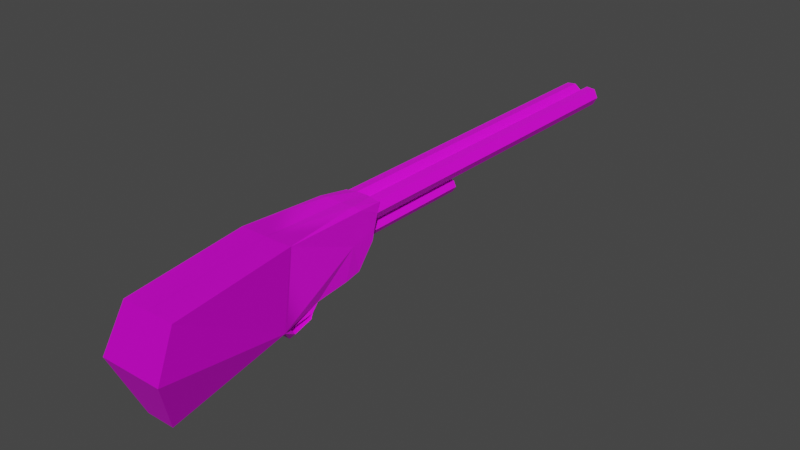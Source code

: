 # Source: gum.blend  (saved by Blender 3.3.6; exported with 4.5.12 LTS)
import bpy
from mathutils import Matrix  # noqa: F401  (used for matrix-valued properties, if any)

bpy.ops.wm.read_factory_settings(use_empty=True)
scene = bpy.context.scene
scene.name = 'Scene'

# ---- collections
col_collection = bpy.data.collections.new('Collection'); scene.collection.children.link(col_collection)

# ---- images (referenced by path relative to the original .blend; pixels are not part of the script)
import os
ASSET_DIR = os.environ.get("B2B_ASSET_DIR", "")  # directory of the original .blend (textures are referenced by path, not embedded)
HERE = os.path.dirname(os.path.abspath(__file__))  # packed textures are extracted next to this script under _unpacked/

def load_image(name, relpath, width, height, colorspace="sRGB"):
    """Load a texture the original file referenced (path relative to the .blend, or extracted next to this script)."""
    p = next((c for c in (os.path.join(HERE, relpath), os.path.join(ASSET_DIR, relpath)) if relpath and os.path.exists(c)), "")
    if p:
        img = bpy.data.images.load(p, check_existing=True)
        img.name = name
    else:  # same state as the original file: an image datablock whose file is absent (Cycles renders it pink)
        img = bpy.data.images.new(name, width, height)
        img.source = "FILE"
        img.filepath = "//" + (relpath or name)
    img.colorspace_settings.name = colorspace
    return img
img_cube_base_color = load_image('Cube Base Color', '', 1024, 1024, 'sRGB')
img_material_001_metallic = load_image('Material.001 Metallic', '_unpacked/Material.8b51235b.png', 1024, 1024, 'Non-Color')

# ---- materials (node trees are filled in below, after node groups)
mat_material_001 = bpy.data.materials.new('Material.001')
mat_material_001.use_transparent_shadow = False

# ---- material node trees
mat_material_001.use_nodes = True; mat_material_001.node_tree.nodes.clear()
_N = mat_material_001.node_tree.nodes; _L = mat_material_001.node_tree.links
n0 = _N.new('ShaderNodeBsdfPrincipled'); n0.name = 'Principled BSDF'; n0.location = (10, 300)
n0.distribution = 'GGX'
n0.subsurface_method = 'RANDOM_WALK_SKIN'
n0.inputs[3].default_value = 1.45
n0.inputs[27].default_value = (0.0, 0.0, 0.0, 1.0)
n0.inputs[28].default_value = 1.0
n1 = _N.new('ShaderNodeOutputMaterial'); n1.name = 'Material Output'; n1.location = (300, 300)
n2 = _N.new('ShaderNodeTexImage'); n2.name = 'Image Texture'; n2.location = (-280, 280)
n2.image = img_cube_base_color
n3 = _N.new('ShaderNodeTexImage'); n3.name = 'Image Texture.001'; n3.location = (-280, 160)
n3.image = img_material_001_metallic
_L.new(n0.outputs[0], n1.inputs[0])
_L.new(n2.outputs[0], n0.inputs[0])
_L.new(n3.outputs[0], n0.inputs[1])
n1.is_active_output = True

# ---- world
world_world = bpy.data.worlds.new('World'); scene.world = world_world
world_world.use_nodes = True; world_world.node_tree.nodes.clear()
_N = world_world.node_tree.nodes; _L = world_world.node_tree.links
n0 = _N.new('ShaderNodeOutputWorld'); n0.name = 'World Output'; n0.location = (300, 300)
n1 = _N.new('ShaderNodeBackground'); n1.name = 'Background'; n1.location = (10, 300)
n1.inputs[0].default_value = (0.05088, 0.05088, 0.05088, 1.0)
_L.new(n1.outputs[0], n0.inputs[0])
n0.is_active_output = True
world_world.color = (0.05088, 0.05088, 0.05088)
world_world.use_sun_shadow = False
world_world.sun_shadow_jitter_overblur = 0.0

# ---- meshes
me_cube_001 = bpy.data.meshes.new('Cube.001')
me_cube_001.from_pydata([(-0.3348, -0.4882, -0.9431), (-0.3228, -0.9845, 0.01479), (-0.4663, 1.0, 0.1274), (0.0, -0.4882, -0.9431), (0.0, -1.003, 0.03007), (0.0, 1.22, -1.079), (0.0, 1.0, 0.1274), (-0.4684, 3.043, -0.08975), (-0.248, 3.043, -1.753), (0.0, 3.043, -1.753), (0.0, 3.043, -0.08975), (0.0, 0.4917, -1.0), (0.0, 1.0, -1.367), (0.0, 0.5798, -1.249), (-0.4413, 1.063, -1.146), (-0.533, 1.247, -1.089), (-0.4413, 0.615, -1.098), (-0.3995, 0.4607, -1.0), (-0.4413, 0.968, -1.271), (-0.3576, 1.0, -1.367), (-0.4413, 0.6442, -1.18), (-0.3576, 0.5798, -1.249), (0.0, 1.063, -1.146), (0.0, 0.615, -1.098), (0.0, 0.6442, -1.18), (0.0, 0.968, -1.271), (-0.5431, 3.41, -0.813), (0.0, 3.41, -0.813), (-0.2821, -0.8402, -0.2682), (-0.2861, -0.9551, 0.01952), (-0.3542, -0.7775, -0.5402), (-0.3668, -0.812, -0.3301), (-0.2012, -0.7641, -0.563), (-0.2113, -0.8459, -0.3694), (-0.08209, -0.7555, -0.5833), (-0.2587, -0.8043, -0.4678), (-0.1217, -0.8436, -0.307), (-0.09464, -0.8575, -0.3418), (-0.1688, -7.068, -0.1234), (-0.1268, -0.9868, 0.03505), (-0.3553, -0.8899, -0.1288), (0.0, -0.8973, -0.2161), (0.0, -0.9611, -0.06384), (0.0, -0.7851, -0.5134), (0.0, -0.8305, -0.4059), (-0.09464, -2.919, -0.3418), (-0.2012, -2.919, -0.563), (-0.1268, -7.068, 0.03505), (-0.08209, -2.919, -0.5833), (-0.2821, -7.068, -0.2682), (-0.2861, -7.068, 0.01952), (-0.1217, -7.068, -0.307), (0.0, -0.8061, -0.401), (-0.2113, -2.919, -0.3694), (-0.2587, -2.919, -0.4678), (0.0, -2.919, -0.5134), (0.0, -7.068, -0.2161), (0.0, -2.919, -0.4059), (-0.3553, -7.068, -0.1288), (0.0, -7.068, -0.06384), (0.0, -0.5004, 0.07876), (-0.2596, -0.4762, 0.09853), (-0.3946, -0.4909, 0.07111), (-0.3671, -0.1733, -0.9716), (0.0, -0.1894, -0.9716), (-0.1307, -2.938, -0.4599), (-0.3809, -0.3321, -0.4502), (-0.1217, -1.996, -0.307), (-0.1367, -1.426, -0.3034), (-0.1521, -0.8429, -0.2997), (-0.1466, -0.8523, -0.3541), (-0.1305, -1.492, -0.3503)], [], [(14, 22, 23), (40, 31, 28), (11, 17, 21), (61, 62, 1, 29), (26, 7, 10), (7, 6, 10), (15, 5, 12), (63, 64, 3), (5, 15, 8), (12, 13, 21), (14, 16, 17), (19, 21, 20), (15, 19, 18), (21, 17, 16), (15, 2, 7), (26, 27, 9), (20, 16, 23), (14, 18, 25), (18, 20, 24), (8, 15, 26), (26, 15, 7), (28, 31, 33), (3, 43, 34), (35, 33, 31), (4, 39, 42), (29, 1, 40), (66, 62, 2), (61, 29, 39), (40, 58, 50), (67, 56, 51), (38, 50, 58), (28, 49, 58), (44, 41, 36, 37), (33, 35, 54), (34, 43, 55), (37, 45, 57), (42, 39, 47), (34, 48, 46), (71, 53, 45), (67, 51, 49, 68), (32, 46, 54), (29, 50, 47), (6, 61, 60), (61, 6, 2), (11, 64, 63), (62, 40, 1), (62, 61, 2), (6, 7, 2), (50, 38, 47), (47, 38, 59), (59, 38, 56), (56, 38, 51), (51, 38, 49), (49, 38, 58), (53, 65, 45), (45, 65, 54, 53), (46, 65, 54), (65, 48, 46, 54), (48, 55, 65), (45, 65, 57), (65, 55, 57), (59, 42, 47), (4, 60, 39), (60, 61, 39), (31, 40, 62), (66, 2, 15), (63, 66, 15, 17), (30, 31, 66), (0, 30, 66), (63, 0, 66), (66, 31, 62), (0, 3, 30), (30, 3, 32), (32, 3, 34), (17, 11, 63), (0, 63, 3), (13, 11, 21), (19, 12, 21), (18, 19, 20), (20, 21, 16), (15, 14, 17), (14, 15, 18), (19, 15, 12), (25, 18, 24), (24, 20, 23), (16, 14, 23), (22, 14, 25), (27, 26, 10), (8, 26, 9), (9, 5, 8), (36, 69, 28, 33), (35, 31, 30), (32, 35, 30), (39, 29, 47), (29, 40, 50), (40, 28, 58), (69, 36, 68), (28, 69, 68, 49), (36, 67, 68), (36, 41, 56, 67), (37, 70, 71), (44, 37, 57), (70, 33, 53, 71), (45, 37, 71), (53, 33, 54), (35, 32, 54), (32, 34, 46), (48, 34, 55), (37, 36, 33, 70)])
_uv = me_cube_001.uv_layers.new(name='UVMap')
_uv.uv.foreach_set('vector', [0.375, 0.2318, 0.375, 0.2318, 0.375, 0.1434, 0.5625, 0.0, 0.4688, 0.0, 0.5, 0.0, 0.375, 0.625, 0.1474, 0.625, 0.1699, 0.625, 0.75, 0.625, 0.875, 0.625, 0.875, 0.75, 0.75, 0.75, 0.5, 0.25, 0.625, 0.25, 0.625, 0.5, 0.875, 0.5, 0.625, 0.5, 0.625, 0.5, 0.1474, 0.5, 0.375, 0.5, 0.375, 0.5, 0.1362, 0.6888, 0.375, 0.6875, 0.375, 0.75, 0.375, 0.5, 0.1474, 0.5, 0.125, 0.5, 0.375, 0.5, 0.375, 0.625, 0.1699, 0.625, 0.375, 0.2318, 0.375, 0.1434, 0.375, 0.1224, 0.1699, 0.5, 0.1699, 0.625, 0.125, 0.6126, 0.1474, 0.5, 0.1699, 0.5, 0.125, 0.5, 0.1699, 0.625, 0.1474, 0.625, 0.125, 0.625, 0.375, 0.25, 0.625, 0.25, 0.625, 0.25, 0.5, 0.25, 0.5, 0.5, 0.375, 0.5, 0.125, 0.625, 0.125, 0.625, 0.125, 0.625, 0.125, 0.5, 0.125, 0.5, 0.125, 0.5, 0.125, 0.5162, 0.125, 0.6126, 0.125, 0.6126, 0.375, 0.25, 0.375, 0.25, 0.5, 0.25, 0.5, 0.25, 0.375, 0.25, 0.625, 0.25, 0.5, 1.0, 0.4688, 1.0, 0.4844, 0.875, 0.375, 0.75, 0.0, 0.0, 0.0, 0.0, 0.4609, 0.875, 0.4844, 0.875, 0.4688, 1.0, 0.0, 0.0, 0.0, 0.0, 0.0, 0.0, 0.0, 0.0, 0.0, 0.0, 0.0, 0.0, 0.5, 0.0931, 0.625, 0.125, 0.625, 0.25, 0.75, 0.625, 0.75, 0.75, 0.6875, 0.75, 0.0, 0.0, 0.0, 0.0, 0.0, 0.0, 0.5, 0.875, 0.0, 0.0, 0.5, 0.875, 0.0, 0.0, 0.0, 0.0, 0.0, 0.0, 0.5, 0.0, 0.5, 0.0, 0.5625, 0.0, 0.0, 0.0, 0.0, 0.0, 0.5, 0.875, 0.4922, 0.8125, 0.4844, 0.875, 0.4609, 0.875, 0.4609, 0.875, 0.0, 0.0, 0.0, 0.0, 0.0, 0.0, 0.4922, 0.8125, 0.4922, 0.8125, 0.0, 0.0, 0.0, 0.0, 0.0, 0.0, 0.0, 0.0, 0.0, 0.0, 0.0, 0.0, 0.4375, 0.875, 0.4898, 0.8317, 0.4844, 0.875, 0.4922, 0.8125, 0.5, 0.875, 0.5, 0.875, 0.5, 1.0, 0.5, 0.8867, 0.4375, 0.875, 0.4375, 0.875, 0.4609, 0.875, 0.75, 0.75, 0.75, 0.75, 0.6875, 0.75, 0.625, 0.5, 0.75, 0.625, 0.625, 0.625, 0.75, 0.625, 0.625, 0.5, 0.875, 0.5, 0.375, 0.625, 0.375, 0.6875, 0.1362, 0.6888, 0.625, 0.125, 0.5625, 0.0, 0.625, 0.0, 0.875, 0.625, 0.75, 0.625, 0.875, 0.5, 0.625, 0.5, 0.875, 0.5, 0.875, 0.5, 0.75, 0.75, 0.0, 0.0, 0.6875, 0.75, 0.6875, 0.75, 0.0, 0.0, 0.0, 0.0, 0.0, 0.0, 0.0, 0.0, 0.0, 0.0, 0.0, 0.0, 0.0, 0.0, 0.5, 0.875, 0.5, 0.875, 0.0, 0.0, 0.5, 1.0, 0.5, 1.0, 0.0, 0.0, 0.0, 0.0, 0.4844, 0.875, 0.0, 0.0, 0.4922, 0.8125, 0.4922, 0.8125, 0.0, 0.0, 0.4609, 0.875, 0.4844, 0.875, 0.4375, 0.875, 0.0, 0.0, 0.4609, 0.875, 0.0, 0.0, 0.0, 0.0, 0.4375, 0.875, 0.4609, 0.875, 0.0, 0.0, 0.0, 0.0, 0.0, 0.0, 0.4922, 0.8125, 0.0, 0.0, 0.0, 0.0, 0.0, 0.0, 0.0, 0.0, 0.0, 0.0, 0.0, 0.0, 0.0, 0.0, 0.0, 0.0, 0.625, 0.75, 0.625, 0.625, 0.6875, 0.75, 0.625, 0.625, 0.75, 0.625, 0.6875, 0.75, 0.4688, 0.0, 0.5625, 0.0, 0.625, 0.125, 0.5, 0.0931, 0.625, 0.25, 0.3728, 0.2527, 0.375, 0.0612, 0.5, 0.0931, 0.3728, 0.2527, 0.375, 0.1224, 0.4375, 0.0, 0.4688, 0.0, 0.5, 0.0931, 0.375, 0.0, 0.4375, 0.0, 0.5, 0.0931, 0.375, 0.0612, 0.375, 0.0, 0.5, 0.0931, 0.5, 0.0931, 0.4688, 0.0, 0.625, 0.125, 0.375, 0.0, 0.375, 0.75, 0.4375, 0.0, 0.4375, 0.0, 0.375, 0.75, 0.4375, 0.875, 0.4375, 0.875, 0.375, 0.75, 0.0, 0.0, 0.1474, 0.6276, 0.375, 0.625, 0.1362, 0.6888, 0.125, 0.75, 0.1362, 0.6888, 0.375, 0.75, 0.375, 0.625, 0.375, 0.625, 0.1699, 0.625, 0.1699, 0.5, 0.375, 0.5, 0.1699, 0.625, 0.125, 0.5162, 0.1699, 0.5, 0.125, 0.6126, 0.125, 0.625, 0.1699, 0.625, 0.125, 0.625, 0.3728, 0.2527, 0.375, 0.2318, 0.375, 0.1224, 0.125, 0.5, 0.1474, 0.5, 0.125, 0.5, 0.1699, 0.5, 0.1474, 0.5, 0.375, 0.5, 0.125, 0.5162, 0.125, 0.5162, 0.125, 0.6126, 0.125, 0.625, 0.125, 0.625, 0.125, 0.625, 0.375, 0.1434, 0.375, 0.2318, 0.375, 0.1434, 0.125, 0.5, 0.125, 0.5, 0.125, 0.5, 0.5, 0.5, 0.5, 0.25, 0.625, 0.5, 0.375, 0.25, 0.5, 0.25, 0.375, 0.5, 0.375, 0.5, 0.375, 0.5, 0.125, 0.5, 0.5, 0.875, 0.5, 0.8987, 0.5, 1.0, 0.4844, 0.875, 0.4609, 0.875, 0.4688, 1.0, 0.4375, 1.0, 0.4375, 0.875, 0.4609, 0.875, 0.4375, 1.0, 0.6875, 0.75, 0.75, 0.75, 0.6875, 0.75, 0.0, 0.0, 0.0, 0.0, 0.0, 0.0, 0.5625, 0.0, 0.5, 0.0, 0.5625, 0.0, 0.5, 0.8987, 0.5, 0.875, 0.5, 0.8867, 0.5, 1.0, 0.5, 0.8987, 0.5, 0.8867, 0.5, 1.0, 0.5, 0.875, 0.5, 0.875, 0.5, 0.8867, 0.5, 0.875, 0.0, 0.0, 0.0, 0.0, 0.5, 0.875, 0.4922, 0.8125, 0.4887, 0.8403, 0.4898, 0.8317, 0.0, 0.0, 0.4922, 0.8125, 0.0, 0.0, 0.4887, 0.8403, 0.4844, 0.875, 0.4844, 0.875, 0.4898, 0.8317, 0.4922, 0.8125, 0.4922, 0.8125, 0.4898, 0.8317, 0.4844, 0.875, 0.4844, 0.875, 0.4609, 0.875, 0.4609, 0.875, 0.4375, 0.875, 0.4609, 0.875, 0.4375, 0.875, 0.0, 0.0, 0.4375, 0.875, 0.0, 0.0, 0.0, 0.0, 0.0, 0.0, 0.4922, 0.8125, 0.5, 0.875, 0.4844, 0.875, 0.4887, 0.8403])
me_cube_001.materials.append(mat_material_001)
me_cube_001.update()

# ---- objects
ob_cube = bpy.data.objects.new('Cube', me_cube_001)

# ---- transforms, parenting, visibility, modifiers, constraints
ob_cube.location = (-0.0025, -0.025, 1.0)
ob_cube.scale = (1.0, -1.0, 1.0)
_m = ob_cube.modifiers.new('Mirror', 'MIRROR')
_m.use_clip = True

# ---- collection membership
col_collection.objects.link(ob_cube)

# ---- scene / render settings (as saved in the file)
scene.frame_start = 1; scene.frame_end = 250; scene.frame_set(4)
scene.render.engine = 'BLENDER_EEVEE_NEXT'
scene.cycles.sampling_pattern = 'TABULATED_SOBOL'
scene.cycles.use_light_tree = False
scene.view_settings.view_transform = 'Filmic'
bpy.context.view_layer.update()

# ---- added for rendering (the .blend has no active camera and no usable light): camera, sun
cam_auto = bpy.data.cameras.new('AutoCamera')
cam_auto.lens = 50.0
cam_auto.sensor_width = 36.0
cam_auto.clip_end = 1000.0
ob_auto_camera = bpy.data.objects.new('AutoCamera', cam_auto)
scene.collection.objects.link(ob_auto_camera)
ob_auto_camera.location = (9.89817, -10.0764, 8.10753)
ob_auto_camera.rotation_euler = (1.09748, -7.21219e-08, 0.694738)
scene.camera = ob_auto_camera
light_auto_sun = bpy.data.lights.new('AutoSun', 'SUN')
light_auto_sun.energy = 3.0
light_auto_sun.angle = 0.0523599
ob_auto_sun = bpy.data.objects.new('AutoSun', light_auto_sun)
scene.collection.objects.link(ob_auto_sun)
ob_auto_sun.rotation_euler = (0.872665, 0.174533, 0.523599)
bpy.context.view_layer.update()

